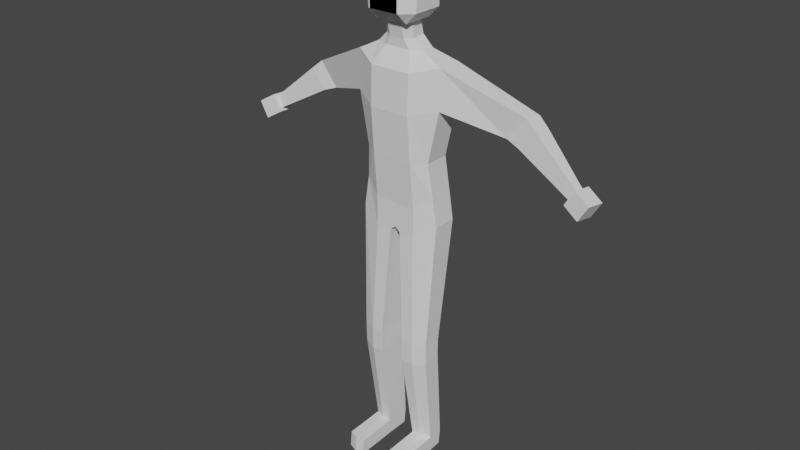 # Source: untitled.blend  (saved by Blender 3.0.42; exported with 4.5.12 LTS)
import bpy
from mathutils import Matrix  # noqa: F401  (used for matrix-valued properties, if any)

bpy.ops.wm.read_factory_settings(use_empty=True)
scene = bpy.context.scene
scene.name = 'Scene'

# ---- collections
col_collection = bpy.data.collections.new('Collection'); scene.collection.children.link(col_collection)

# ---- world
world_world = bpy.data.worlds.new('World'); scene.world = world_world
world_world.use_nodes = True; world_world.node_tree.nodes.clear()
_N = world_world.node_tree.nodes; _L = world_world.node_tree.links
n0 = _N.new('ShaderNodeOutputWorld'); n0.name = 'World Output'; n0.location = (300, 300)
n1 = _N.new('ShaderNodeBackground'); n1.name = 'Background'; n1.location = (10, 300)
n1.inputs[0].default_value = (0.05088, 0.05088, 0.05088, 1.0)
_L.new(n1.outputs[0], n0.inputs[0])
n0.is_active_output = True
world_world.color = (0.05088, 0.05088, 0.05088)
world_world.use_sun_shadow = False
world_world.sun_shadow_jitter_overblur = 0.0

# ---- meshes
me_cube_001 = bpy.data.meshes.new('Cube.001')
me_cube_001.from_pydata([(1.0, -1.034, -1.076), (1.0, -1.195, 1.076), (1.0, 0.9657, -1.076), (1.0, 1.034, 1.076), (1.025, 1.148, -3.331), (1.025, -0.7985, -3.331), (0.6096, 0.4977, 3.755), (1.0, -1.126, 2.943), (2.167, 0.6541, 1.4), (1.656, 0.6126, -1.076), (1.656, -0.5994, -1.076), (2.167, -0.5579, 1.4), (1.825, -0.4556, -2.688), (1.825, 0.7239, -2.688), (1.226, 0.218, 3.755), (1.226, -0.363, 3.755), (1.0, 1.103, 2.943), (0.6126, -0.6232, 3.755), (2.167, 0.6956, 3.267), (2.167, -0.5164, 3.267), (0.365, 0.4412, 4.327), (0.3668, -0.6727, 4.201), (0.7342, 0.1632, 4.295), (0.7342, -0.414, 4.23), (0.365, 0.2669, 5.041), (0.3668, -0.854, 5.057), (0.7342, -0.01288, 5.045), (0.7342, -0.5937, 5.053), (-0.7642, -0.9956, 4.943), (-0.7642, -1.525, 5.472), (-1.293, -0.9956, 5.472), (-0.7642, -1.525, 6.947), (-0.7642, -0.9956, 7.476), (-1.293, -0.9956, 6.947), (-0.7642, 0.4793, 4.943), (-1.293, 0.4793, 5.472), (-0.7642, 1.008, 5.472), (-0.7642, 0.4793, 7.476), (-0.7642, 1.008, 6.947), (-1.293, 0.4793, 6.947), (0.7108, -0.9956, 4.943), (1.24, -0.9956, 5.472), (0.7108, -1.525, 5.472), (0.7108, -0.9956, 7.476), (0.7108, -1.525, 6.947), (1.24, -0.9956, 6.947), (0.7108, 0.4793, 4.943), (0.7108, 1.008, 5.472), (1.24, 0.4793, 5.472), (0.7108, 0.4793, 7.476), (1.24, 0.4793, 6.947), (0.7108, 1.008, 6.947), (4.841, 1.508, 0.4273), (4.746, 0.6752, 0.5071), (5.74, 1.54, 1.524), (5.645, 0.7073, 1.604), (0.0, 0.9657, -1.076), (0.0, 1.034, 1.076), (0.0, -1.034, -1.076), (0.0, -1.195, 1.076), (0.0, 1.148, -3.331), (0.0, -0.7985, -3.331), (0.0, 1.103, 2.943), (0.0, -1.126, 2.943), (0.0, 0.4977, 3.755), (0.0, -0.6232, 3.755), (0.0, 0.4412, 4.327), (0.0, -0.6727, 4.201), (0.0, 0.2669, 5.041), (0.0, -0.854, 5.057), (5.491, 1.412, 0.1968), (5.396, 0.5792, 0.2766), (6.267, 1.437, 1.081), (6.172, 0.6048, 1.161), (8.122, 0.7539, -1.233), (8.08, 0.3861, -1.198), (8.492, 0.7667, -0.7959), (8.45, 0.3989, -0.7606), (7.956, 0.1424, -1.316), (8.414, 0.168, -0.5592), (8.06, 1.016, -1.408), (8.518, 1.042, -0.6516), (8.706, 0.005826, -1.765), (9.164, 0.03146, -1.008), (8.81, 0.8796, -1.857), (9.268, 0.9052, -1.101), (1.025, -0.7985, -4.723), (1.025, 1.148, -4.723), (0.0, -0.7985, -4.503), (2.044, -0.4556, -4.08), (2.044, 0.7239, -4.08), (0.0, 1.148, -4.503), (0.25, 1.034, 1.076), (0.25, -1.034, -1.076), (0.2563, -0.7985, -3.331), (0.25, 1.103, 2.943), (0.1524, 0.4977, 3.755), (0.09126, 0.4412, 4.327), (0.09126, 0.2669, 5.041), (0.25, 0.9657, -1.076), (0.25, -1.195, 1.076), (0.2563, 1.148, -3.331), (0.25, -1.126, 2.943), (0.1531, -0.6232, 3.755), (0.09171, -0.6727, 4.201), (0.09171, -0.854, 5.057), (0.2563, -0.7985, -4.723), (0.2563, 1.148, -4.723), (1.189, -1.05, -10.18), (1.189, 0.4521, -10.18), (0.5955, -1.05, -10.18), (1.806, -0.7855, -10.18), (1.806, 0.1249, -10.18), (0.5955, 0.4521, -10.18), (1.189, -1.03, -11.27), (1.189, 0.4314, -10.82), (0.5955, -1.03, -11.27), (1.806, -0.7726, -11.19), (1.806, 0.1131, -10.92), (0.5955, 0.4314, -10.82), (1.191, -0.3623, -15.77), (1.191, 0.8414, -15.75), (0.7204, -0.3623, -15.77), (1.68, -0.1502, -15.8), (1.68, 0.5792, -15.72), (0.7204, 0.8414, -15.75), (1.191, -0.4497, -16.52), (1.191, 0.7541, -16.5), (0.7204, -0.4497, -16.52), (1.68, -0.2376, -16.54), (1.68, 0.4919, -16.47), (0.7204, 0.7541, -16.5), (0.7134, -2.377, -15.86), (1.184, -2.377, -15.86), (1.673, -2.165, -15.88), (0.7134, -2.464, -16.6), (1.184, -2.464, -16.6), (1.673, -2.252, -16.63)], [], [(99, 92, 3, 2), (4, 2, 9, 13), (100, 1, 7, 102), (12, 5, 86, 89), (0, 5, 12, 10), (99, 2, 4, 101), (103, 17, 21, 104), (9, 8, 11, 10), (9, 10, 12, 13), (8, 18, 54, 52), (3, 16, 18, 8), (15, 14, 22, 23), (2, 3, 8, 9), (94, 61, 88, 106), (14, 6, 20, 22), (1, 0, 10, 11), (7, 1, 11, 19), (96, 6, 16, 95), (14, 15, 19, 18), (6, 14, 18, 16), (15, 17, 7, 19), (23, 22, 26, 27), (22, 20, 24, 26), (17, 15, 23, 21), (24, 25, 27, 26), (104, 21, 25, 105), (21, 23, 27, 25), (42, 44, 31, 29), (48, 50, 45, 41), (49, 37, 32, 43), (30, 33, 39, 35), (36, 38, 51, 47), (28, 29, 30), (31, 32, 33), (34, 35, 36), (37, 38, 39), (40, 41, 42), (43, 44, 45), (46, 47, 48), (49, 50, 51), (34, 28, 30, 35), (29, 31, 33, 30), (32, 37, 39, 33), (38, 36, 35, 39), (46, 34, 36, 47), (37, 49, 51, 38), (50, 48, 47, 51), (40, 46, 48, 41), (49, 43, 45, 50), (44, 42, 41, 45), (28, 40, 42, 29), (43, 32, 31, 44), (34, 46, 40, 28), (52, 54, 72, 70), (11, 8, 52, 53), (18, 19, 55, 54), (19, 11, 53, 55), (98, 68, 69, 105), (96, 64, 66, 97), (97, 66, 68, 98), (103, 65, 63, 102), (92, 57, 62, 95), (93, 58, 61, 94), (93, 100, 59, 58), (73, 71, 75, 77), (54, 55, 73, 72), (55, 53, 71, 73), (53, 52, 70, 71), (75, 74, 76, 77), (71, 70, 74, 75), (70, 72, 76, 74), (72, 73, 77, 76), (78, 79, 81, 80), (80, 81, 85, 84), (84, 85, 83, 82), (82, 83, 79, 78), (80, 84, 82, 78), (85, 81, 79, 83), (90, 89, 111, 112), (87, 90, 112, 109), (61, 60, 91, 88), (13, 12, 89, 90), (4, 13, 90, 87), (101, 4, 87, 107), (60, 101, 107, 91), (91, 107, 106, 88), (0, 1, 100, 93), (0, 93, 94, 5), (3, 92, 95, 16), (17, 103, 102, 7), (20, 97, 98, 24), (6, 96, 97, 20), (24, 98, 105, 25), (67, 104, 105, 69), (64, 96, 95, 62), (5, 94, 106, 86), (65, 103, 104, 67), (56, 99, 101, 60), (59, 100, 102, 63), (56, 57, 92, 99), (109, 112, 118, 115), (110, 113, 119, 116), (106, 107, 113, 110), (107, 87, 109, 113), (89, 86, 108, 111), (86, 106, 110, 108), (117, 114, 120, 123), (119, 115, 121, 125), (112, 111, 117, 118), (113, 109, 115, 119), (111, 108, 114, 117), (108, 110, 116, 114), (121, 124, 130, 127), (122, 125, 131, 128), (114, 116, 122, 120), (116, 119, 125, 122), (115, 118, 124, 121), (118, 117, 123, 124), (131, 127, 126, 128), (126, 127, 130, 129), (124, 123, 129, 130), (125, 121, 127, 131), (126, 129, 137, 136), (122, 128, 135, 132), (134, 133, 136, 137), (133, 132, 135, 136), (128, 126, 136, 135), (129, 123, 134, 137), (123, 120, 133, 134), (120, 122, 132, 133)])
_uv = me_cube_001.uv_layers.new(name='UVMap')
_uv.uv.foreach_set('vector', [0.375, 0.4063, 0.625, 0.4062, 0.625, 0.5, 0.375, 0.5, 0.375, 0.5, 0.375, 0.5, 0.375, 0.5, 0.375, 0.5, 0.625, 0.8437, 0.625, 0.75, 0.625, 0.75, 0.625, 0.8438, 0.375, 0.75, 0.375, 0.75, 0.375, 0.75, 0.375, 0.75, 0.375, 0.75, 0.375, 0.75, 0.375, 0.75, 0.375, 0.75, 0.375, 0.4063, 0.375, 0.5, 0.375, 0.5, 0.375, 0.4062, 0.7155, 0.6945, 0.625, 0.6942, 0.625, 0.6942, 0.7155, 0.6945, 0.375, 0.5, 0.625, 0.5, 0.625, 0.75, 0.375, 0.75, 0.375, 0.5, 0.375, 0.75, 0.375, 0.75, 0.375, 0.5, 0.625, 0.5, 0.625, 0.5, 0.625, 0.5, 0.625, 0.5, 0.625, 0.5, 0.625, 0.5, 0.625, 0.5, 0.625, 0.5, 0.625, 0.6749, 0.625, 0.5753, 0.625, 0.5753, 0.625, 0.6749, 0.375, 0.5, 0.625, 0.5, 0.625, 0.5, 0.375, 0.5, 0.375, 0.8438, 0.375, 0.875, 0.375, 0.875, 0.375, 0.8438, 0.625, 0.5753, 0.625, 0.5562, 0.625, 0.5562, 0.625, 0.5753, 0.625, 0.75, 0.375, 0.75, 0.375, 0.75, 0.625, 0.75, 0.625, 0.75, 0.625, 0.75, 0.625, 0.75, 0.625, 0.75, 0.7188, 0.5562, 0.625, 0.5562, 0.625, 0.5, 0.7188, 0.5, 0.625, 0.5753, 0.625, 0.6749, 0.625, 0.75, 0.625, 0.5, 0.625, 0.5562, 0.625, 0.5753, 0.625, 0.5, 0.625, 0.5, 0.625, 0.6749, 0.625, 0.6942, 0.625, 0.75, 0.625, 0.75, 0.625, 0.6749, 0.625, 0.5753, 0.625, 0.5753, 0.625, 0.6749, 0.625, 0.5753, 0.625, 0.5562, 0.625, 0.5562, 0.625, 0.5753, 0.625, 0.6942, 0.625, 0.6749, 0.625, 0.6749, 0.625, 0.6942, 0.625, 0.5562, 0.625, 0.6942, 0.625, 0.6749, 0.625, 0.5753, 0.7155, 0.6945, 0.625, 0.6942, 0.625, 0.6942, 0.7155, 0.6945, 0.625, 0.6942, 0.625, 0.6749, 0.625, 0.6749, 0.625, 0.6942, 0.4272, 0.8022, 0.5728, 0.8022, 0.5728, 0.9478, 0.4272, 0.9478, 0.4272, 0.5522, 0.5728, 0.5522, 0.5728, 0.6978, 0.4272, 0.6978, 0.6772, 0.5522, 0.8228, 0.5522, 0.8228, 0.6978, 0.6772, 0.6978, 0.4272, 0.0522, 0.5728, 0.0522, 0.5728, 0.1978, 0.4272, 0.1978, 0.4272, 0.3022, 0.5728, 0.3022, 0.5728, 0.4478, 0.4272, 0.4478, 0.1772, 0.6978, 0.1772, 0.75, 0.125, 0.6978, 0.5728, 0.9478, 0.625, 0.9478, 0.5728, 1.0, 0.1772, 0.5522, 0.125, 0.5522, 0.1772, 0.5, 0.625, 0.3022, 0.625, 0.3022, 0.5728, 0.25, 0.3228, 0.6978, 0.375, 0.6978, 0.3228, 0.75, 0.625, 0.8022, 0.625, 0.8022, 0.5728, 0.75, 0.3228, 0.5522, 0.3228, 0.5, 0.375, 0.5522, 0.625, 0.5522, 0.625, 0.5522, 0.5728, 0.5, 0.1772, 0.5522, 0.1772, 0.6978, 0.125, 0.6978, 0.125, 0.5522, 0.4272, 0.0, 0.5728, 0.0, 0.5728, 0.0522, 0.4272, 0.0522, 0.625, 0.0522, 0.625, 0.1978, 0.5728, 0.1978, 0.5728, 0.0522, 0.5728, 0.3022, 0.4272, 0.3022, 0.4272, 0.1978, 0.5728, 0.1978, 0.3228, 0.5522, 0.1772, 0.5522, 0.1772, 0.5, 0.3228, 0.5, 0.625, 0.3022, 0.625, 0.4478, 0.5728, 0.4478, 0.5728, 0.3022, 0.5728, 0.5522, 0.4272, 0.5522, 0.4272, 0.4478, 0.5728, 0.4478, 0.3228, 0.6978, 0.3228, 0.5522, 0.4272, 0.5522, 0.4272, 0.6978, 0.6772, 0.5522, 0.6772, 0.6978, 0.5728, 0.6978, 0.5728, 0.5522, 0.5728, 0.8022, 0.4272, 0.8022, 0.4272, 0.6978, 0.5728, 0.6978, 0.1772, 0.6978, 0.3228, 0.6978, 0.3228, 0.75, 0.1772, 0.75, 0.625, 0.8022, 0.625, 0.9478, 0.5728, 0.9478, 0.5728, 0.8022, 0.1772, 0.5522, 0.3228, 0.5522, 0.3228, 0.6978, 0.1772, 0.6978, 0.625, 0.5, 0.625, 0.5, 0.625, 0.5, 0.625, 0.5, 0.625, 0.75, 0.625, 0.5, 0.625, 0.5, 0.625, 0.75, 0.625, 0.5, 0.625, 0.75, 0.625, 0.75, 0.625, 0.5, 0.625, 0.75, 0.625, 0.75, 0.625, 0.75, 0.625, 0.75, 0.7187, 0.5562, 0.75, 0.5562, 0.7456, 0.6946, 0.7155, 0.6945, 0.7188, 0.5562, 0.75, 0.5562, 0.75, 0.5562, 0.7188, 0.5562, 0.7188, 0.5562, 0.75, 0.5562, 0.75, 0.5562, 0.7187, 0.5562, 0.7155, 0.6945, 0.7456, 0.6946, 0.75, 0.75, 0.7188, 0.75, 0.625, 0.4062, 0.625, 0.375, 0.625, 0.375, 0.625, 0.4062, 0.375, 0.8438, 0.375, 0.875, 0.375, 0.875, 0.375, 0.8438, 0.375, 0.8438, 0.625, 0.8437, 0.625, 0.875, 0.375, 0.875, 0.625, 0.75, 0.625, 0.75, 0.625, 0.75, 0.625, 0.75, 0.625, 0.5, 0.625, 0.75, 0.625, 0.75, 0.625, 0.5, 0.625, 0.75, 0.625, 0.75, 0.625, 0.75, 0.625, 0.75, 0.625, 0.75, 0.625, 0.5, 0.625, 0.5, 0.625, 0.75, 0.625, 0.75, 0.625, 0.5, 0.625, 0.5, 0.625, 0.75, 0.625, 0.75, 0.625, 0.5, 0.625, 0.5, 0.625, 0.75, 0.625, 0.5, 0.625, 0.5, 0.625, 0.5, 0.625, 0.5, 0.625, 0.5, 0.625, 0.75, 0.625, 0.75, 0.625, 0.5, 0.375, 0.0, 0.625, 0.0, 0.625, 0.25, 0.375, 0.25, 0.375, 0.25, 0.625, 0.25, 0.625, 0.5, 0.375, 0.5, 0.375, 0.5, 0.625, 0.5, 0.625, 0.75, 0.375, 0.75, 0.375, 0.75, 0.625, 0.75, 0.625, 1.0, 0.375, 1.0, 0.125, 0.5, 0.375, 0.5, 0.375, 0.75, 0.125, 0.75, 0.625, 0.5, 0.875, 0.5, 0.875, 0.75, 0.625, 0.75, 0.375, 0.5, 0.375, 0.75, 0.375, 0.75, 0.375, 0.5, 0.375, 0.5, 0.375, 0.5, 0.375, 0.5, 0.375, 0.5, 0.0, 0.0, 0.0, 0.0, 0.0, 0.0, 0.0, 0.0, 0.375, 0.5, 0.375, 0.75, 0.375, 0.75, 0.375, 0.5, 0.375, 0.5, 0.375, 0.5, 0.375, 0.5, 0.375, 0.5, 0.375, 0.4062, 0.375, 0.5, 0.375, 0.5, 0.375, 0.4062, 0.375, 0.375, 0.375, 0.4062, 0.375, 0.4062, 0.375, 0.375, 0.25, 0.5, 0.2812, 0.5, 0.2812, 0.75, 0.25, 0.75, 0.375, 0.75, 0.625, 0.75, 0.625, 0.8437, 0.375, 0.8438, 0.375, 0.75, 0.375, 0.8438, 0.375, 0.8438, 0.375, 0.75, 0.625, 0.5, 0.625, 0.4062, 0.625, 0.4062, 0.625, 0.5, 0.625, 0.6942, 0.7155, 0.6945, 0.7188, 0.75, 0.625, 0.75, 0.625, 0.5562, 0.7188, 0.5562, 0.7187, 0.5562, 0.625, 0.5562, 0.625, 0.5562, 0.7188, 0.5562, 0.7188, 0.5562, 0.625, 0.5562, 0.625, 0.5562, 0.7187, 0.5562, 0.7155, 0.6945, 0.625, 0.6942, 0.7456, 0.6946, 0.7155, 0.6945, 0.7155, 0.6945, 0.7456, 0.6946, 0.75, 0.5562, 0.7188, 0.5562, 0.7188, 0.5, 0.75, 0.5, 0.375, 0.75, 0.375, 0.8438, 0.375, 0.8438, 0.375, 0.75, 0.7456, 0.6946, 0.7155, 0.6945, 0.7155, 0.6945, 0.7456, 0.6946, 0.375, 0.375, 0.375, 0.4063, 0.375, 0.4062, 0.375, 0.375, 0.625, 0.875, 0.625, 0.8437, 0.625, 0.8438, 0.625, 0.875, 0.375, 0.375, 0.625, 0.375, 0.625, 0.4062, 0.375, 0.4063, 0.375, 0.5, 0.375, 0.5, 0.375, 0.5, 0.375, 0.5, 0.2812, 0.75, 0.2812, 0.5, 0.2812, 0.5, 0.2812, 0.75, 0.2812, 0.75, 0.2812, 0.5, 0.2812, 0.5, 0.2812, 0.75, 0.375, 0.4062, 0.375, 0.5, 0.375, 0.5, 0.375, 0.4062, 0.375, 0.75, 0.375, 0.75, 0.375, 0.75, 0.375, 0.75, 0.375, 0.75, 0.375, 0.8438, 0.375, 0.8438, 0.375, 0.75, 0.375, 0.75, 0.375, 0.75, 0.375, 0.75, 0.375, 0.75, 0.375, 0.4062, 0.375, 0.5, 0.375, 0.5, 0.375, 0.4062, 0.375, 0.5, 0.375, 0.75, 0.375, 0.75, 0.375, 0.5, 0.375, 0.4062, 0.375, 0.5, 0.375, 0.5, 0.375, 0.4062, 0.375, 0.75, 0.375, 0.75, 0.375, 0.75, 0.375, 0.75, 0.375, 0.75, 0.375, 0.8438, 0.375, 0.8438, 0.375, 0.75, 0.375, 0.5, 0.375, 0.5, 0.375, 0.5, 0.375, 0.5, 0.2812, 0.75, 0.2812, 0.5, 0.2812, 0.5, 0.2812, 0.75, 0.375, 0.75, 0.375, 0.8438, 0.375, 0.8438, 0.375, 0.75, 0.2812, 0.75, 0.2812, 0.5, 0.2812, 0.5, 0.2812, 0.75, 0.375, 0.5, 0.375, 0.5, 0.375, 0.5, 0.375, 0.5, 0.375, 0.5, 0.375, 0.75, 0.375, 0.75, 0.375, 0.5, 0.2812, 0.5, 0.375, 0.5, 0.375, 0.75, 0.2812, 0.75, 0.375, 0.75, 0.375, 0.5, 0.375, 0.5, 0.375, 0.75, 0.375, 0.5, 0.375, 0.75, 0.375, 0.75, 0.375, 0.5, 0.375, 0.4062, 0.375, 0.5, 0.375, 0.5, 0.375, 0.4062, 0.375, 0.75, 0.375, 0.75, 0.375, 0.75, 0.375, 0.75, 0.2812, 0.75, 0.2812, 0.75, 0.2812, 0.75, 0.2812, 0.75, 0.375, 0.75, 0.375, 0.75, 0.375, 0.75, 0.375, 0.75, 0.375, 0.75, 0.375, 0.8438, 0.375, 0.8438, 0.375, 0.75, 0.2812, 0.75, 0.375, 0.75, 0.375, 0.75, 0.2812, 0.75, 0.375, 0.75, 0.375, 0.75, 0.375, 0.75, 0.375, 0.75, 0.375, 0.75, 0.375, 0.75, 0.375, 0.75, 0.375, 0.75, 0.375, 0.75, 0.375, 0.8438, 0.375, 0.8438, 0.375, 0.75])
me_cube_001.use_remesh_fix_poles = True
me_cube_001.use_remesh_preserve_attributes = False
me_cube_001.update()
arm_metarig = bpy.data.armatures.new('metarig')  # bones are not reproduced

# ---- objects
ob_metarig = bpy.data.objects.new('metarig', arm_metarig)
ob_cube = bpy.data.objects.new('Cube', me_cube_001)

# ---- transforms, parenting, visibility, modifiers, constraints
ob_metarig.location = (0.0, 0.0, 0.0)
ob_metarig.show_in_front = True
ob_cube.parent = ob_metarig
ob_cube.location = (0.0, 0.00315, 1.379)
ob_cube.scale = (0.08028, 0.08028, 0.08028)
_vg = ob_cube.vertex_groups.new(name='spine')
for _i, _w in zip([4, 5, 12, 13, 56, 60, 61, 86, 87, 88, 90, 91, 94, 99, 101, 106, 107], [0.2372, 0.1871, 0.06558, 0.07704, 0.03581, 0.8667, 0.7164, 0.03171, 0.2155, 0.4412, 0.03558, 0.9068, 0.659, 0.0269, 0.7987, 0.181, 0.8766]): _vg.add([_i], _w, 'REPLACE')
_vg = ob_cube.vertex_groups.new(name='spine.001')
for _i, _w in zip([0, 1, 2, 3, 5, 9, 10, 12, 13, 56, 57, 58, 59, 92, 93, 94, 99, 100], [0.4383, 0.03335, 0.2529, 0.01355, 0.003747, 0.1704, 0.3858, 0.06563, 0.03805, 0.6947, 0.03553, 0.4623, 0.007461, 0.0287, 0.4641, 0.001007, 0.673, 0.005452]): _vg.add([_i], _w, 'REPLACE')
_vg = ob_cube.vertex_groups.new(name='spine.002')
for _i, _w in zip([0, 1, 2, 3, 4, 5, 8, 9, 10, 11, 12, 13, 56, 58, 59, 92, 93, 94, 99, 100], [0.4631, 0.1649, 0.5725, 0.05382, 0.0001155, 0.01791, 0.00798, 0.617, 0.4657, 0.02998, 0.09348, 0.1226, 0.1705, 0.4773, 0.3968, 0.002445, 0.4783, 0.005179, 0.1961, 0.3851]): _vg.add([_i], _w, 'REPLACE')
_vg = ob_cube.vertex_groups.new(name='spine.003')
for _i, _w in zip([0, 1, 2, 3, 6, 8, 9, 10, 11, 16, 56, 57, 59, 62, 64, 92, 95, 96, 99, 100], [0.005003, 0.5594, 0.06448, 0.6661, 0.04713, 0.1189, 0.02152, 0.001499, 0.09525, 0.2417, 0.05635, 0.8365, 0.471, 0.6514, 0.06224, 0.8303, 0.631, 0.05776, 0.05396, 0.4804]): _vg.add([_i], _w, 'REPLACE')
_vg = ob_cube.vertex_groups.new(name='spine.004')
for _i, _w in zip([6, 14, 15, 16, 17, 20, 21, 22, 23, 24, 25, 26, 27, 62, 64, 65, 66, 67, 68, 69, 95, 96, 97, 98, 103, 104, 105], [0.7097, 0.303, 0.2202, 0.1083, 0.5747, 0.8219, 0.2508, 0.7089, 0.6384, 0.2054, 0.2781, 0.2385, 0.3049, 0.148, 0.8727, 0.6548, 0.8418, 0.1832, 0.1868, 0.2643, 0.1377, 0.8698, 0.8447, 0.1857, 0.6614, 0.1826, 0.2656]): _vg.add([_i], _w, 'REPLACE')
_vg = ob_cube.vertex_groups.new(name='spine.005')
for _i, _w in zip([6, 14, 15, 17, 20, 21, 22, 23, 24, 25, 26, 27, 65, 66, 67, 68, 69, 97, 98, 103, 104, 105], [0.005016, 0.01426, 0.04779, 0.1312, 0.1311, 0.6805, 0.1488, 0.2277, 0.7706, 0.6642, 0.7193, 0.6338, 0.1721, 0.1281, 0.7684, 0.7952, 0.6814, 0.1258, 0.7959, 0.1644, 0.7689, 0.6797]): _vg.add([_i], _w, 'REPLACE')
_vg = ob_cube.vertex_groups.new(name='spine.006')
_vg.add([28, 29, 30, 31, 32, 33, 34, 35, 36, 37, 38, 39, 40, 41, 42, 43, 44, 45, 46, 47, 48, 49, 50, 51], 1.0, 'REPLACE')
_vg = ob_cube.vertex_groups.new(name='shoulder.L')
for _i, _w in zip([1, 3, 6, 7, 8, 10, 11, 14, 15, 16, 17, 18, 19, 20, 21, 22, 23, 25, 26, 27, 53, 57, 59, 62, 63, 64, 65, 67, 69, 92, 95, 96, 100, 102, 103, 104, 105], [0.1915, 0.08567, 0.2089, 0.9478, 0.2503, 0.009175, 0.6657, 0.6395, 0.7181, 0.6119, 0.283, 0.9503, 0.963, 0.01593, 0.06508, 0.1334, 0.1293, 0.05429, 0.02862, 0.05791, 0.002629, 0.02223, 0.083, 0.1787, 0.6597, 0.03968, 0.1493, 0.03879, 0.05097, 0.02745, 0.209, 0.05268, 0.0883, 0.9419, 0.1567, 0.03941, 0.0513]): _vg.add([_i], _w, 'REPLACE')
_vg = ob_cube.vertex_groups.new(name='upper_arm.L')
for _i, _w in zip([1, 3, 8, 9, 11, 18, 52, 53, 54, 55, 57, 70, 71, 72, 73, 92], [0.01325, 0.1389, 0.575, 0.02339, 0.1698, 0.01083, 0.8928, 0.8932, 0.8943, 0.9002, 0.03263, 0.1045, 0.1039, 0.09, 0.08845, 0.04509]): _vg.add([_i], _w, 'REPLACE')
_vg = ob_cube.vertex_groups.new(name='forearm.L')
for _i, _w in zip([52, 53, 54, 55, 70, 71, 72, 73, 74, 75, 76, 77], [0.1046, 0.0733, 0.1035, 0.07992, 0.8947, 0.8912, 0.9064, 0.8999, 0.9752, 0.9163, 0.8774, 0.1665]): _vg.add([_i], _w, 'REPLACE')
_vg = ob_cube.vertex_groups.new(name='hand.L')
for _i, _w in zip([75, 76, 77, 78, 79, 80, 81, 82, 83, 84, 85], [0.08252, 0.1219, 0.833, 1.0, 1.0, 1.0, 1.0, 1.0, 1.0, 1.0, 1.0]): _vg.add([_i], _w, 'REPLACE')
_vg = ob_cube.vertex_groups.new(name='shoulder.R')
for _i, _w in zip([63, 102], [0.3128, 0.02741]): _vg.add([_i], _w, 'REPLACE')
_vg = ob_cube.vertex_groups.new(name='upper_arm.R')
_vg = ob_cube.vertex_groups.new(name='forearm.R')
_vg = ob_cube.vertex_groups.new(name='hand.R')
_vg = ob_cube.vertex_groups.new(name='thigh.L')
for _i, _w in zip([0, 2, 4, 5, 9, 10, 12, 13, 56, 60, 61, 86, 87, 88, 89, 90, 91, 94, 99, 101, 106, 107, 108, 109, 110, 111, 112, 113, 114, 115, 116, 117, 118, 119], [0.03715, 0.06728, 0.717, 0.7479, 0.1045, 0.07238, 0.7625, 0.7374, 0.0008794, 0.1043, 0.2357, 0.9574, 0.7803, 0.5479, 0.9755, 0.9483, 0.0886, 0.2856, 0.005956, 0.1662, 0.815, 0.122, 0.9665, 0.9289, 0.9463, 0.9665, 0.9484, 0.9089, 0.0313, 0.09271, 0.05454, 0.03825, 0.07119, 0.1241]): _vg.add([_i], _w, 'REPLACE')
_vg = ob_cube.vertex_groups.new(name='shin.L')
for _i, _w in zip([108, 109, 110, 111, 112, 113, 114, 115, 116, 117, 118, 119, 121, 122, 123, 124, 125, 127, 128, 129, 130, 131], [0.01455, 0.06837, 0.05103, 0.0156, 0.04893, 0.08169, 0.9477, 0.9061, 0.9319, 0.9459, 0.9293, 0.8725, 0.91, 0.06537, 0.09923, 0.8575, 0.8592, 0.5176, 0.003951, 0.0404, 0.4818, 0.5176]): _vg.add([_i], _w, 'REPLACE')
_vg = ob_cube.vertex_groups.new(name='foot.L')
for _i, _w in zip([120, 121, 122, 123, 124, 125, 126, 127, 128, 129, 130, 131, 132, 133, 134, 135, 136, 137], [0.9769, 0.08937, 0.9341, 0.9006, 0.1419, 0.1399, 0.9881, 0.4823, 0.9729, 0.9548, 0.5181, 0.4822, 0.9978, 1.001, 0.9966, 0.9995, 0.9996, 0.9988]): _vg.add([_i], _w, 'REPLACE')
_vg = ob_cube.vertex_groups.new(name='thigh.R')
_vg = ob_cube.vertex_groups.new(name='shin.R')
_vg = ob_cube.vertex_groups.new(name='foot.R')
_m = ob_cube.modifiers.new('Mirror', 'MIRROR')
_m = ob_cube.modifiers.new('Armature', 'ARMATURE')
_m.object = ob_metarig

# ---- collection membership
col_collection.objects.link(ob_metarig)
col_collection.objects.link(ob_cube)

# ---- scene / render settings (as saved in the file)
scene.frame_start = 1; scene.frame_end = 250; scene.frame_set(1)
scene.render.engine = 'BLENDER_EEVEE_NEXT'
scene.cycles.sampling_pattern = 'TABULATED_SOBOL'
scene.cycles.use_light_tree = False
scene.view_settings.view_transform = 'Filmic'
bpy.context.view_layer.update()

# ---- added for rendering (the .blend has no active camera and no usable light): camera, sun
cam_auto = bpy.data.cameras.new('AutoCamera')
cam_auto.lens = 50.0
cam_auto.sensor_width = 36.0
cam_auto.clip_end = 1000.0
ob_auto_camera = bpy.data.objects.new('AutoCamera', cam_auto)
scene.collection.objects.link(ob_auto_camera)
ob_auto_camera.location = (2.27808, -2.76765, 2.83437)
ob_auto_camera.rotation_euler = (1.09748, -7.21219e-08, 0.694738)
scene.camera = ob_auto_camera
light_auto_sun = bpy.data.lights.new('AutoSun', 'SUN')
light_auto_sun.energy = 3.0
light_auto_sun.angle = 0.0523599
ob_auto_sun = bpy.data.objects.new('AutoSun', light_auto_sun)
scene.collection.objects.link(ob_auto_sun)
ob_auto_sun.rotation_euler = (0.872665, 0.174533, 0.523599)
bpy.context.view_layer.update()
